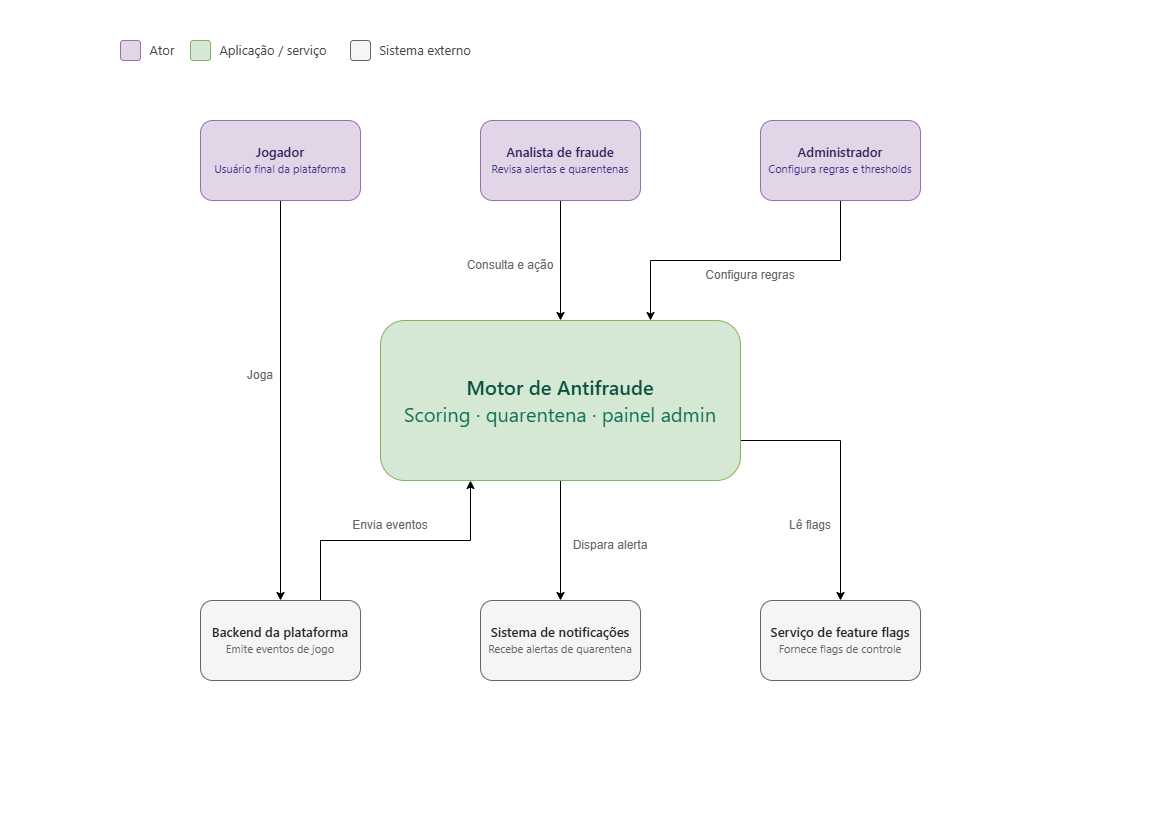

The diagram above was exported from draw.io. Its source (the exported page's mxGraphModel, read from the mxfile embedded in the PNG):
<mxGraphModel dx="1285" dy="688" grid="1" gridSize="10" guides="1" tooltips="1" connect="1" arrows="1" fold="1" page="1" pageScale="1" pageWidth="1169" pageHeight="827" math="0" shadow="0">
  <root>
    <mxCell id="0" />
    <mxCell id="1" parent="0" />
    <mxCell id="5YHmlOdA7mXEcWLJMvxH-4" edge="1" parent="1" source="GCLyhnqS8sL0eUiNVYGh-1" style="edgeStyle=orthogonalEdgeStyle;rounded=0;orthogonalLoop=1;jettySize=auto;html=1;entryX=0.5;entryY=0;entryDx=0;entryDy=0;" target="5YHmlOdA7mXEcWLJMvxH-1">
      <mxGeometry relative="1" as="geometry" />
    </mxCell>
    <mxCell id="GCLyhnqS8sL0eUiNVYGh-1" parent="1" style="rounded=1;whiteSpace=wrap;html=1;align=center;fillColor=#e1d5e7;strokeColor=#9673a6;" value="&lt;div class=&quot;name&quot; style=&quot;box-sizing: border-box; margin: 0px; padding: 0px; font-size: 13px; font-weight: 600; line-height: 1.3; color: rgb(34, 34, 34); font-family: &amp;quot;Segoe UI&amp;quot;, Arial, sans-serif;&quot;&gt;&lt;div class=&quot;name&quot; style=&quot;box-sizing: border-box; margin: 0px; padding: 0px; line-height: 1.3; color: rgb(8, 80, 65);&quot;&gt;&lt;div class=&quot;name&quot; style=&quot;box-sizing: border-box; margin: 0px; padding: 0px; line-height: 1.3;&quot;&gt;&lt;div class=&quot;name&quot; style=&quot;box-sizing: border-box; margin: 0px; padding: 0px; line-height: 1.3; color: rgb(38, 33, 92);&quot;&gt;Jogador&lt;/div&gt;&lt;div class=&quot;desc&quot; style=&quot;box-sizing: border-box; margin: 0px; padding: 0px; font-size: 11px; line-height: 1.4; color: rgb(60, 52, 137); font-weight: 400;&quot;&gt;Usuário final da plataforma&lt;/div&gt;&lt;/div&gt;&lt;/div&gt;&lt;/div&gt;" vertex="1">
      <mxGeometry height="80" width="160" x="200" y="120" as="geometry" />
    </mxCell>
    <mxCell id="5YHmlOdA7mXEcWLJMvxH-11" edge="1" parent="1" source="GCLyhnqS8sL0eUiNVYGh-2" style="edgeStyle=orthogonalEdgeStyle;rounded=0;orthogonalLoop=1;jettySize=auto;html=1;entryX=0.5;entryY=0;entryDx=0;entryDy=0;" target="P8KJ24MLlkcdY6bpqcsY-1">
      <mxGeometry relative="1" as="geometry" />
    </mxCell>
    <mxCell id="GCLyhnqS8sL0eUiNVYGh-2" parent="1" style="rounded=1;whiteSpace=wrap;html=1;align=center;fillColor=#e1d5e7;strokeColor=#9673a6;" value="&lt;div class=&quot;name&quot; style=&quot;box-sizing: border-box; margin: 0px; padding: 0px; font-size: 13px; font-weight: 600; line-height: 1.3; color: rgb(34, 34, 34); font-family: &amp;quot;Segoe UI&amp;quot;, Arial, sans-serif;&quot;&gt;&lt;div class=&quot;name&quot; style=&quot;box-sizing: border-box; margin: 0px; padding: 0px; line-height: 1.3; color: rgb(8, 80, 65);&quot;&gt;&lt;div class=&quot;name&quot; style=&quot;box-sizing: border-box; margin: 0px; padding: 0px; line-height: 1.3;&quot;&gt;&lt;div class=&quot;name&quot; style=&quot;box-sizing: border-box; margin: 0px; padding: 0px; line-height: 1.3; color: rgb(38, 33, 92);&quot;&gt;Analista de fraude&lt;/div&gt;&lt;div class=&quot;desc&quot; style=&quot;box-sizing: border-box; margin: 0px; padding: 0px; font-size: 11px; line-height: 1.4; color: rgb(60, 52, 137); font-weight: 400;&quot;&gt;Revisa alertas e quarentenas&lt;/div&gt;&lt;/div&gt;&lt;/div&gt;&lt;/div&gt;" vertex="1">
      <mxGeometry height="80" width="160" x="480" y="120" as="geometry" />
    </mxCell>
    <mxCell id="5YHmlOdA7mXEcWLJMvxH-10" edge="1" parent="1" source="GCLyhnqS8sL0eUiNVYGh-3" style="edgeStyle=orthogonalEdgeStyle;rounded=0;orthogonalLoop=1;jettySize=auto;html=1;exitX=0.5;exitY=1;exitDx=0;exitDy=0;entryX=0.75;entryY=0;entryDx=0;entryDy=0;" target="P8KJ24MLlkcdY6bpqcsY-1">
      <mxGeometry relative="1" as="geometry" />
    </mxCell>
    <mxCell id="GCLyhnqS8sL0eUiNVYGh-3" parent="1" style="rounded=1;whiteSpace=wrap;html=1;align=center;fillColor=#e1d5e7;strokeColor=#9673a6;" value="&lt;div class=&quot;name&quot; style=&quot;box-sizing: border-box; margin: 0px; padding: 0px; font-size: 13px; font-weight: 600; line-height: 1.3; color: rgb(34, 34, 34); font-family: &amp;quot;Segoe UI&amp;quot;, Arial, sans-serif;&quot;&gt;&lt;div class=&quot;name&quot; style=&quot;box-sizing: border-box; margin: 0px; padding: 0px; line-height: 1.3; color: rgb(8, 80, 65);&quot;&gt;&lt;div class=&quot;name&quot; style=&quot;box-sizing: border-box; margin: 0px; padding: 0px; line-height: 1.3;&quot;&gt;&lt;div class=&quot;name&quot; style=&quot;box-sizing: border-box; margin: 0px; padding: 0px; line-height: 1.3; color: rgb(38, 33, 92);&quot;&gt;Administrador&lt;/div&gt;&lt;div class=&quot;desc&quot; style=&quot;box-sizing: border-box; margin: 0px; padding: 0px; font-size: 11px; line-height: 1.4; color: rgb(60, 52, 137); font-weight: 400;&quot;&gt;Configura regras e thresholds&lt;/div&gt;&lt;/div&gt;&lt;/div&gt;&lt;/div&gt;" vertex="1">
      <mxGeometry height="80" width="160" x="760" y="120" as="geometry" />
    </mxCell>
    <mxCell id="5YHmlOdA7mXEcWLJMvxH-8" edge="1" parent="1" source="P8KJ24MLlkcdY6bpqcsY-1" style="edgeStyle=orthogonalEdgeStyle;rounded=0;orthogonalLoop=1;jettySize=auto;html=1;entryX=0.5;entryY=0;entryDx=0;entryDy=0;" target="5YHmlOdA7mXEcWLJMvxH-2">
      <mxGeometry relative="1" as="geometry" />
    </mxCell>
    <mxCell id="1JNDyGF0AeSvsEfLFUYN-5" edge="1" parent="1" source="P8KJ24MLlkcdY6bpqcsY-1" style="edgeStyle=orthogonalEdgeStyle;rounded=0;orthogonalLoop=1;jettySize=auto;html=1;exitX=1;exitY=0.75;exitDx=0;exitDy=0;entryX=0.5;entryY=0;entryDx=0;entryDy=0;" target="5YHmlOdA7mXEcWLJMvxH-3">
      <mxGeometry relative="1" as="geometry" />
    </mxCell>
    <mxCell id="P8KJ24MLlkcdY6bpqcsY-1" parent="1" style="rounded=1;whiteSpace=wrap;html=1;align=center;fillColor=#d5e8d4;strokeColor=#82b366;" value="&lt;div class=&quot;name&quot; style=&quot;box-sizing: border-box; margin: 0px; padding: 0px; font-weight: 600; line-height: 1.3; color: rgb(34, 34, 34); font-family: &amp;quot;Segoe UI&amp;quot;, Arial, sans-serif;&quot;&gt;&lt;div class=&quot;name&quot; style=&quot;box-sizing: border-box; margin: 0px; padding: 0px; line-height: 1.3; color: rgb(8, 80, 65);&quot;&gt;&lt;font style=&quot;font-size: 20px;&quot;&gt;Motor de Antifraude&lt;/font&gt;&lt;/div&gt;&lt;div class=&quot;desc&quot; style=&quot;box-sizing: border-box; margin: 0px; padding: 0px; line-height: 1.4; color: rgb(15, 110, 86); font-weight: 400;&quot;&gt;&lt;font style=&quot;font-size: 20px;&quot;&gt;Scoring · quarentena&amp;nbsp;&lt;span style=&quot;background-color: transparent;&quot;&gt;· painel admin&lt;/span&gt;&lt;/font&gt;&lt;/div&gt;&lt;/div&gt;" vertex="1">
      <mxGeometry height="160" width="360" x="380" y="320" as="geometry" />
    </mxCell>
    <mxCell id="5YHmlOdA7mXEcWLJMvxH-7" edge="1" parent="1" source="5YHmlOdA7mXEcWLJMvxH-1" style="edgeStyle=orthogonalEdgeStyle;rounded=0;orthogonalLoop=1;jettySize=auto;html=1;exitX=0.75;exitY=0;exitDx=0;exitDy=0;entryX=0.25;entryY=1;entryDx=0;entryDy=0;" target="P8KJ24MLlkcdY6bpqcsY-1">
      <mxGeometry relative="1" as="geometry" />
    </mxCell>
    <mxCell id="5YHmlOdA7mXEcWLJMvxH-1" parent="1" style="rounded=1;whiteSpace=wrap;html=1;align=center;fillColor=#f5f5f5;fontColor=#333333;strokeColor=#666666;" value="&lt;div class=&quot;name&quot; style=&quot;box-sizing: border-box; margin: 0px; padding: 0px; font-size: 13px; font-weight: 600; line-height: 1.3; color: rgb(34, 34, 34); font-family: &amp;quot;Segoe UI&amp;quot;, Arial, sans-serif;&quot;&gt;Backend da plataforma&lt;/div&gt;&lt;div class=&quot;desc&quot; style=&quot;box-sizing: border-box; margin: 0px; padding: 0px; font-size: 11px; line-height: 1.4; color: rgb(102, 102, 102); font-family: &amp;quot;Segoe UI&amp;quot;, Arial, sans-serif;&quot;&gt;Emite eventos de jogo&lt;/div&gt;" vertex="1">
      <mxGeometry height="80" width="160" x="200" y="600" as="geometry" />
    </mxCell>
    <mxCell id="5YHmlOdA7mXEcWLJMvxH-2" parent="1" style="rounded=1;whiteSpace=wrap;html=1;align=center;fillColor=#f5f5f5;fontColor=#333333;strokeColor=#666666;" value="&lt;div class=&quot;name&quot; style=&quot;box-sizing: border-box; margin: 0px; padding: 0px; font-size: 13px; font-weight: 600; line-height: 1.3; color: rgb(34, 34, 34); font-family: &amp;quot;Segoe UI&amp;quot;, Arial, sans-serif;&quot;&gt;Sistema de notificações&lt;/div&gt;&lt;div class=&quot;desc&quot; style=&quot;box-sizing: border-box; margin: 0px; padding: 0px; font-size: 11px; line-height: 1.4; color: rgb(102, 102, 102); font-family: &amp;quot;Segoe UI&amp;quot;, Arial, sans-serif;&quot;&gt;Recebe alertas de quarentena&lt;/div&gt;" vertex="1">
      <mxGeometry height="80" width="160" x="480" y="600" as="geometry" />
    </mxCell>
    <mxCell id="5YHmlOdA7mXEcWLJMvxH-3" parent="1" style="rounded=1;whiteSpace=wrap;html=1;align=center;fillColor=#f5f5f5;fontColor=#333333;strokeColor=#666666;" value="&lt;div class=&quot;name&quot; style=&quot;box-sizing: border-box; margin: 0px; padding: 0px; font-size: 13px; font-weight: 600; line-height: 1.3; color: rgb(34, 34, 34); font-family: &amp;quot;Segoe UI&amp;quot;, Arial, sans-serif;&quot;&gt;Serviço de feature flags&lt;/div&gt;&lt;div class=&quot;desc&quot; style=&quot;box-sizing: border-box; margin: 0px; padding: 0px; font-size: 11px; line-height: 1.4; color: rgb(102, 102, 102); font-family: &amp;quot;Segoe UI&amp;quot;, Arial, sans-serif;&quot;&gt;Fornece flags de controle&lt;/div&gt;" vertex="1">
      <mxGeometry height="80" width="160" x="760" y="600" as="geometry" />
    </mxCell>
    <mxCell id="1JNDyGF0AeSvsEfLFUYN-1" parent="1" style="text;html=1;whiteSpace=wrap;strokeColor=none;fillColor=none;align=center;verticalAlign=middle;rounded=0;" value="&lt;span style=&quot;color: light-dark(rgb(102, 102, 102), rgb(237, 237, 237));&quot;&gt;Joga&lt;/span&gt;" vertex="1">
      <mxGeometry height="30" width="100" x="210" y="360" as="geometry" />
    </mxCell>
    <mxCell id="1JNDyGF0AeSvsEfLFUYN-2" parent="1" style="text;html=1;whiteSpace=wrap;strokeColor=none;fillColor=none;align=center;verticalAlign=middle;rounded=0;" value="&lt;span style=&quot;color: light-dark(rgb(102, 102, 102), rgb(237, 237, 237));&quot;&gt;Envia eventos&lt;/span&gt;" vertex="1">
      <mxGeometry height="30" width="100" x="340" y="510" as="geometry" />
    </mxCell>
    <mxCell id="1JNDyGF0AeSvsEfLFUYN-3" parent="1" style="text;html=1;whiteSpace=wrap;strokeColor=none;fillColor=none;align=center;verticalAlign=middle;rounded=0;" value="&lt;span style=&quot;color: light-dark(rgb(102, 102, 102), rgb(237, 237, 237));&quot;&gt;Dispara alerta&lt;/span&gt;" vertex="1">
      <mxGeometry height="30" width="100" x="560" y="530" as="geometry" />
    </mxCell>
    <mxCell id="1JNDyGF0AeSvsEfLFUYN-4" parent="1" style="text;html=1;whiteSpace=wrap;strokeColor=none;fillColor=none;align=center;verticalAlign=middle;rounded=0;" value="&lt;span style=&quot;color: light-dark(rgb(102, 102, 102), rgb(237, 237, 237));&quot;&gt;Lê flags&lt;/span&gt;" vertex="1">
      <mxGeometry height="30" width="100" x="760" y="510" as="geometry" />
    </mxCell>
    <mxCell id="1JNDyGF0AeSvsEfLFUYN-6" parent="1" style="text;html=1;whiteSpace=wrap;strokeColor=none;fillColor=none;align=center;verticalAlign=middle;rounded=0;" value="&lt;span style=&quot;color: light-dark(rgb(102, 102, 102), rgb(237, 237, 237));&quot;&gt;Configura regras&lt;/span&gt;" vertex="1">
      <mxGeometry height="30" width="100" x="700" y="260" as="geometry" />
    </mxCell>
    <mxCell id="1JNDyGF0AeSvsEfLFUYN-7" parent="1" style="text;html=1;whiteSpace=wrap;strokeColor=none;fillColor=none;align=center;verticalAlign=middle;rounded=0;" value="&lt;span style=&quot;color: light-dark(rgb(102, 102, 102), rgb(237, 237, 237));&quot;&gt;Consulta e ação&lt;/span&gt;" vertex="1">
      <mxGeometry height="30" width="100" x="460" y="250" as="geometry" />
    </mxCell>
    <mxCell id="7kYmCIctN7hDoR8yUCnX-2" parent="1" style="rounded=1;fillColor=#e1d5e7;strokeColor=#9673a6;html=1;" value="" vertex="1">
      <mxGeometry height="20" width="20" x="120" y="40" as="geometry" />
    </mxCell>
    <mxCell id="0QF8ukohuRhuOiaX6Yp8-1" parent="1" style="text;html=1;whiteSpace=wrap;strokeColor=none;fillColor=none;align=center;verticalAlign=middle;rounded=0;" value="&lt;div&gt;&lt;span style=&quot;color: rgb(68, 68, 68); font-family: &amp;quot;Segoe UI&amp;quot;, Arial, sans-serif; text-align: start;&quot;&gt;&lt;font style=&quot;font-size: 13px;&quot;&gt;Aplicação / serviço&lt;/font&gt;&lt;/span&gt;&lt;/div&gt;" vertex="1">
      <mxGeometry height="10" width="110" x="218" y="45" as="geometry" />
    </mxCell>
    <mxCell id="0QF8ukohuRhuOiaX6Yp8-2" parent="1" style="rounded=1;fillColor=#d5e8d4;strokeColor=#82b366;html=1;" value="" vertex="1">
      <mxGeometry height="20" width="20" x="190" y="40" as="geometry" />
    </mxCell>
    <mxCell id="0QF8ukohuRhuOiaX6Yp8-3" parent="1" style="text;html=1;whiteSpace=wrap;strokeColor=none;fillColor=none;align=center;verticalAlign=middle;rounded=0;" value="&lt;div&gt;&lt;span style=&quot;color: rgb(68, 68, 68); font-family: &amp;quot;Segoe UI&amp;quot;, Arial, sans-serif; text-align: start;&quot;&gt;&lt;font style=&quot;font-size: 13px;&quot;&gt;Ator&lt;/font&gt;&lt;/span&gt;&lt;/div&gt;" vertex="1">
      <mxGeometry height="10" width="30" x="147" y="45" as="geometry" />
    </mxCell>
    <mxCell id="0QF8ukohuRhuOiaX6Yp8-4" parent="1" style="text;html=1;whiteSpace=wrap;strokeColor=none;fillColor=none;align=center;verticalAlign=middle;rounded=0;" value="&lt;div&gt;&lt;span style=&quot;color: rgb(68, 68, 68); font-family: &amp;quot;Segoe UI&amp;quot;, Arial, sans-serif; text-align: start;&quot;&gt;&lt;font style=&quot;font-size: 13px;&quot;&gt;Sistema externo&lt;/font&gt;&lt;/span&gt;&lt;/div&gt;" vertex="1">
      <mxGeometry height="10" width="102" x="374" y="45" as="geometry" />
    </mxCell>
    <mxCell id="0QF8ukohuRhuOiaX6Yp8-5" parent="1" style="rounded=1;fillColor=#f5f5f5;strokeColor=#666666;html=1;fontColor=#333333;" value="" vertex="1">
      <mxGeometry height="20" width="20" x="350" y="40" as="geometry" />
    </mxCell>
  </root>
</mxGraphModel>